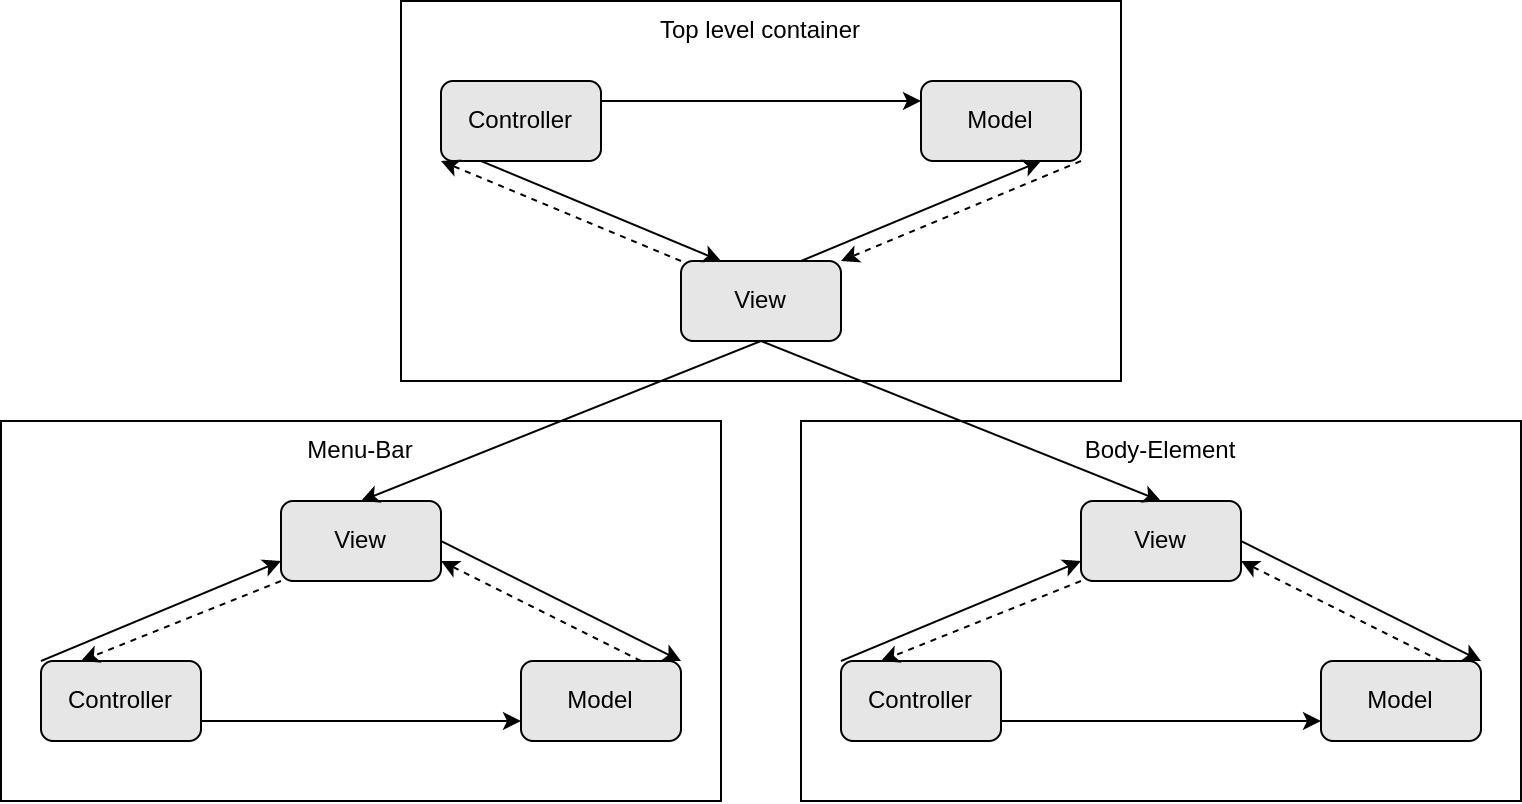

The diagram above was exported from draw.io. Its source (the exported page's mxGraphModel, read from the mxfile embedded in the PNG):
<mxGraphModel dx="2272" dy="872" grid="1" gridSize="10" guides="1" tooltips="1" connect="1" arrows="1" fold="1" page="1" pageScale="1" pageWidth="850" pageHeight="1100" math="0" shadow="0">
  <root>
    <mxCell id="0" />
    <mxCell id="1" parent="0" />
    <mxCell id="n-Br2vJG6zGAH-lvJSXf-1" value="Controller" style="rounded=1;whiteSpace=wrap;html=1;fillColor=#E6E6E6;" vertex="1" parent="1">
      <mxGeometry x="160" y="270" width="80" height="40" as="geometry" />
    </mxCell>
    <mxCell id="n-Br2vJG6zGAH-lvJSXf-2" value="Model" style="rounded=1;whiteSpace=wrap;html=1;fillColor=#E6E6E6;" vertex="1" parent="1">
      <mxGeometry x="400" y="270" width="80" height="40" as="geometry" />
    </mxCell>
    <mxCell id="n-Br2vJG6zGAH-lvJSXf-3" value="View" style="rounded=1;whiteSpace=wrap;html=1;fillColor=#E6E6E6;" vertex="1" parent="1">
      <mxGeometry x="280" y="360" width="80" height="40" as="geometry" />
    </mxCell>
    <mxCell id="n-Br2vJG6zGAH-lvJSXf-4" value="" style="endArrow=classic;html=1;rounded=0;exitX=0.75;exitY=0;exitDx=0;exitDy=0;entryX=0.75;entryY=1;entryDx=0;entryDy=0;endFill=1;" edge="1" parent="1" source="n-Br2vJG6zGAH-lvJSXf-3" target="n-Br2vJG6zGAH-lvJSXf-2">
      <mxGeometry width="50" height="50" relative="1" as="geometry">
        <mxPoint x="420" y="420" as="sourcePoint" />
        <mxPoint x="470" y="370" as="targetPoint" />
      </mxGeometry>
    </mxCell>
    <mxCell id="n-Br2vJG6zGAH-lvJSXf-5" value="" style="endArrow=classic;html=1;rounded=0;exitX=0.25;exitY=1;exitDx=0;exitDy=0;entryX=0.25;entryY=0;entryDx=0;entryDy=0;" edge="1" parent="1" source="n-Br2vJG6zGAH-lvJSXf-1" target="n-Br2vJG6zGAH-lvJSXf-3">
      <mxGeometry width="50" height="50" relative="1" as="geometry">
        <mxPoint x="420" y="420" as="sourcePoint" />
        <mxPoint x="470" y="370" as="targetPoint" />
      </mxGeometry>
    </mxCell>
    <mxCell id="n-Br2vJG6zGAH-lvJSXf-6" value="" style="endArrow=classic;html=1;rounded=0;exitX=1;exitY=0.25;exitDx=0;exitDy=0;entryX=0;entryY=0.25;entryDx=0;entryDy=0;" edge="1" parent="1" source="n-Br2vJG6zGAH-lvJSXf-1" target="n-Br2vJG6zGAH-lvJSXf-2">
      <mxGeometry width="50" height="50" relative="1" as="geometry">
        <mxPoint x="410" y="280" as="sourcePoint" />
        <mxPoint x="352.31999999999994" y="368.67999999999995" as="targetPoint" />
      </mxGeometry>
    </mxCell>
    <mxCell id="n-Br2vJG6zGAH-lvJSXf-7" value="" style="endArrow=classic;html=1;rounded=0;exitX=1;exitY=1;exitDx=0;exitDy=0;entryX=1;entryY=0;entryDx=0;entryDy=0;dashed=1;" edge="1" parent="1" source="n-Br2vJG6zGAH-lvJSXf-2" target="n-Br2vJG6zGAH-lvJSXf-3">
      <mxGeometry width="50" height="50" relative="1" as="geometry">
        <mxPoint x="490" y="280" as="sourcePoint" />
        <mxPoint x="550" y="370" as="targetPoint" />
      </mxGeometry>
    </mxCell>
    <mxCell id="n-Br2vJG6zGAH-lvJSXf-8" value="" style="endArrow=classic;html=1;rounded=0;exitX=0;exitY=0;exitDx=0;exitDy=0;dashed=1;entryX=0;entryY=1;entryDx=0;entryDy=0;" edge="1" parent="1" source="n-Br2vJG6zGAH-lvJSXf-3" target="n-Br2vJG6zGAH-lvJSXf-1">
      <mxGeometry width="50" height="50" relative="1" as="geometry">
        <mxPoint x="500" y="290" as="sourcePoint" />
        <mxPoint x="140" y="320" as="targetPoint" />
      </mxGeometry>
    </mxCell>
    <mxCell id="n-Br2vJG6zGAH-lvJSXf-9" value="Controller" style="rounded=1;whiteSpace=wrap;html=1;fillColor=#E6E6E6;" vertex="1" parent="1">
      <mxGeometry x="-40" y="560" width="80" height="40" as="geometry" />
    </mxCell>
    <mxCell id="n-Br2vJG6zGAH-lvJSXf-10" value="Model" style="rounded=1;whiteSpace=wrap;html=1;fillColor=#E6E6E6;" vertex="1" parent="1">
      <mxGeometry x="200" y="560" width="80" height="40" as="geometry" />
    </mxCell>
    <mxCell id="n-Br2vJG6zGAH-lvJSXf-11" value="View" style="rounded=1;whiteSpace=wrap;html=1;fillColor=#E6E6E6;" vertex="1" parent="1">
      <mxGeometry x="80" y="480" width="80" height="40" as="geometry" />
    </mxCell>
    <mxCell id="n-Br2vJG6zGAH-lvJSXf-12" value="" style="endArrow=classic;html=1;rounded=0;exitX=1;exitY=0.5;exitDx=0;exitDy=0;entryX=1;entryY=0;entryDx=0;entryDy=0;endFill=1;" edge="1" parent="1" source="n-Br2vJG6zGAH-lvJSXf-11" target="n-Br2vJG6zGAH-lvJSXf-10">
      <mxGeometry width="50" height="50" relative="1" as="geometry">
        <mxPoint x="170" y="700" as="sourcePoint" />
        <mxPoint x="220" y="650" as="targetPoint" />
      </mxGeometry>
    </mxCell>
    <mxCell id="n-Br2vJG6zGAH-lvJSXf-13" value="" style="endArrow=classic;html=1;rounded=0;exitX=0;exitY=0;exitDx=0;exitDy=0;entryX=0;entryY=0.75;entryDx=0;entryDy=0;" edge="1" parent="1" source="n-Br2vJG6zGAH-lvJSXf-9" target="n-Br2vJG6zGAH-lvJSXf-11">
      <mxGeometry width="50" height="50" relative="1" as="geometry">
        <mxPoint x="170" y="700" as="sourcePoint" />
        <mxPoint x="220" y="650" as="targetPoint" />
      </mxGeometry>
    </mxCell>
    <mxCell id="n-Br2vJG6zGAH-lvJSXf-14" value="" style="endArrow=classic;html=1;rounded=0;exitX=1;exitY=0.75;exitDx=0;exitDy=0;entryX=0;entryY=0.75;entryDx=0;entryDy=0;" edge="1" parent="1" source="n-Br2vJG6zGAH-lvJSXf-9" target="n-Br2vJG6zGAH-lvJSXf-10">
      <mxGeometry width="50" height="50" relative="1" as="geometry">
        <mxPoint x="160" y="560" as="sourcePoint" />
        <mxPoint x="102.31999999999994" y="648.68" as="targetPoint" />
      </mxGeometry>
    </mxCell>
    <mxCell id="n-Br2vJG6zGAH-lvJSXf-15" value="" style="endArrow=classic;html=1;rounded=0;exitX=0.75;exitY=0;exitDx=0;exitDy=0;entryX=1;entryY=0.75;entryDx=0;entryDy=0;dashed=1;" edge="1" parent="1" source="n-Br2vJG6zGAH-lvJSXf-10" target="n-Br2vJG6zGAH-lvJSXf-11">
      <mxGeometry width="50" height="50" relative="1" as="geometry">
        <mxPoint x="240" y="560" as="sourcePoint" />
        <mxPoint x="300" y="650" as="targetPoint" />
      </mxGeometry>
    </mxCell>
    <mxCell id="n-Br2vJG6zGAH-lvJSXf-16" value="" style="endArrow=classic;html=1;rounded=0;exitX=0;exitY=1;exitDx=0;exitDy=0;entryX=0.25;entryY=0;entryDx=0;entryDy=0;dashed=1;" edge="1" parent="1" source="n-Br2vJG6zGAH-lvJSXf-11" target="n-Br2vJG6zGAH-lvJSXf-9">
      <mxGeometry width="50" height="50" relative="1" as="geometry">
        <mxPoint x="250" y="570" as="sourcePoint" />
        <mxPoint x="310" y="660" as="targetPoint" />
      </mxGeometry>
    </mxCell>
    <mxCell id="n-Br2vJG6zGAH-lvJSXf-17" value="Controller" style="rounded=1;whiteSpace=wrap;html=1;fillColor=#E6E6E6;" vertex="1" parent="1">
      <mxGeometry x="360" y="560" width="80" height="40" as="geometry" />
    </mxCell>
    <mxCell id="n-Br2vJG6zGAH-lvJSXf-18" value="Model" style="rounded=1;whiteSpace=wrap;html=1;fillColor=#E6E6E6;" vertex="1" parent="1">
      <mxGeometry x="600" y="560" width="80" height="40" as="geometry" />
    </mxCell>
    <mxCell id="n-Br2vJG6zGAH-lvJSXf-19" value="View" style="rounded=1;whiteSpace=wrap;html=1;fillColor=#E6E6E6;" vertex="1" parent="1">
      <mxGeometry x="480" y="480" width="80" height="40" as="geometry" />
    </mxCell>
    <mxCell id="n-Br2vJG6zGAH-lvJSXf-20" value="" style="endArrow=classic;html=1;rounded=0;exitX=1;exitY=0.5;exitDx=0;exitDy=0;entryX=1;entryY=0;entryDx=0;entryDy=0;endFill=1;" edge="1" parent="1" source="n-Br2vJG6zGAH-lvJSXf-19" target="n-Br2vJG6zGAH-lvJSXf-18">
      <mxGeometry width="50" height="50" relative="1" as="geometry">
        <mxPoint x="570" y="700" as="sourcePoint" />
        <mxPoint x="620" y="650" as="targetPoint" />
      </mxGeometry>
    </mxCell>
    <mxCell id="n-Br2vJG6zGAH-lvJSXf-21" value="" style="endArrow=classic;html=1;rounded=0;exitX=0;exitY=0;exitDx=0;exitDy=0;entryX=0;entryY=0.75;entryDx=0;entryDy=0;" edge="1" parent="1" source="n-Br2vJG6zGAH-lvJSXf-17" target="n-Br2vJG6zGAH-lvJSXf-19">
      <mxGeometry width="50" height="50" relative="1" as="geometry">
        <mxPoint x="570" y="700" as="sourcePoint" />
        <mxPoint x="620" y="650" as="targetPoint" />
      </mxGeometry>
    </mxCell>
    <mxCell id="n-Br2vJG6zGAH-lvJSXf-22" value="" style="endArrow=classic;html=1;rounded=0;exitX=1;exitY=0.75;exitDx=0;exitDy=0;entryX=0;entryY=0.75;entryDx=0;entryDy=0;" edge="1" parent="1" source="n-Br2vJG6zGAH-lvJSXf-17" target="n-Br2vJG6zGAH-lvJSXf-18">
      <mxGeometry width="50" height="50" relative="1" as="geometry">
        <mxPoint x="560" y="560" as="sourcePoint" />
        <mxPoint x="502.31999999999994" y="648.68" as="targetPoint" />
      </mxGeometry>
    </mxCell>
    <mxCell id="n-Br2vJG6zGAH-lvJSXf-23" value="" style="endArrow=classic;html=1;rounded=0;exitX=0.75;exitY=0;exitDx=0;exitDy=0;entryX=1;entryY=0.75;entryDx=0;entryDy=0;dashed=1;" edge="1" parent="1" source="n-Br2vJG6zGAH-lvJSXf-18" target="n-Br2vJG6zGAH-lvJSXf-19">
      <mxGeometry width="50" height="50" relative="1" as="geometry">
        <mxPoint x="640" y="560" as="sourcePoint" />
        <mxPoint x="700" y="650" as="targetPoint" />
      </mxGeometry>
    </mxCell>
    <mxCell id="n-Br2vJG6zGAH-lvJSXf-24" value="" style="endArrow=classic;html=1;rounded=0;exitX=0;exitY=1;exitDx=0;exitDy=0;entryX=0.25;entryY=0;entryDx=0;entryDy=0;dashed=1;" edge="1" parent="1" source="n-Br2vJG6zGAH-lvJSXf-19" target="n-Br2vJG6zGAH-lvJSXf-17">
      <mxGeometry width="50" height="50" relative="1" as="geometry">
        <mxPoint x="650" y="570" as="sourcePoint" />
        <mxPoint x="710" y="660" as="targetPoint" />
      </mxGeometry>
    </mxCell>
    <mxCell id="n-Br2vJG6zGAH-lvJSXf-25" value="" style="endArrow=classic;html=1;rounded=0;entryX=0.5;entryY=0;entryDx=0;entryDy=0;exitX=0.5;exitY=1;exitDx=0;exitDy=0;" edge="1" parent="1" source="n-Br2vJG6zGAH-lvJSXf-3" target="n-Br2vJG6zGAH-lvJSXf-11">
      <mxGeometry width="50" height="50" relative="1" as="geometry">
        <mxPoint x="260" y="530" as="sourcePoint" />
        <mxPoint x="310" y="480" as="targetPoint" />
      </mxGeometry>
    </mxCell>
    <mxCell id="n-Br2vJG6zGAH-lvJSXf-26" value="" style="endArrow=classic;html=1;rounded=0;entryX=0.5;entryY=0;entryDx=0;entryDy=0;exitX=0.5;exitY=1;exitDx=0;exitDy=0;" edge="1" parent="1" source="n-Br2vJG6zGAH-lvJSXf-3" target="n-Br2vJG6zGAH-lvJSXf-19">
      <mxGeometry width="50" height="50" relative="1" as="geometry">
        <mxPoint x="330" y="410" as="sourcePoint" />
        <mxPoint x="130" y="490" as="targetPoint" />
      </mxGeometry>
    </mxCell>
    <mxCell id="n-Br2vJG6zGAH-lvJSXf-27" value="" style="rounded=0;whiteSpace=wrap;html=1;fillColor=none;" vertex="1" parent="1">
      <mxGeometry x="140" y="230" width="360" height="190" as="geometry" />
    </mxCell>
    <mxCell id="n-Br2vJG6zGAH-lvJSXf-28" value="Top level container" style="text;html=1;strokeColor=none;fillColor=none;align=center;verticalAlign=middle;whiteSpace=wrap;rounded=0;" vertex="1" parent="1">
      <mxGeometry x="260" y="230" width="120" height="30" as="geometry" />
    </mxCell>
    <mxCell id="n-Br2vJG6zGAH-lvJSXf-29" value="" style="rounded=0;whiteSpace=wrap;html=1;fillColor=none;" vertex="1" parent="1">
      <mxGeometry x="-60" y="440" width="360" height="190" as="geometry" />
    </mxCell>
    <mxCell id="n-Br2vJG6zGAH-lvJSXf-30" value="Menu-Bar" style="text;html=1;strokeColor=none;fillColor=none;align=center;verticalAlign=middle;whiteSpace=wrap;rounded=0;" vertex="1" parent="1">
      <mxGeometry x="60" y="440" width="120" height="30" as="geometry" />
    </mxCell>
    <mxCell id="n-Br2vJG6zGAH-lvJSXf-31" value="" style="rounded=0;whiteSpace=wrap;html=1;fillColor=none;" vertex="1" parent="1">
      <mxGeometry x="340" y="440" width="360" height="190" as="geometry" />
    </mxCell>
    <mxCell id="n-Br2vJG6zGAH-lvJSXf-32" value="Body-Element" style="text;html=1;strokeColor=none;fillColor=none;align=center;verticalAlign=middle;whiteSpace=wrap;rounded=0;" vertex="1" parent="1">
      <mxGeometry x="460" y="440" width="120" height="30" as="geometry" />
    </mxCell>
  </root>
</mxGraphModel>